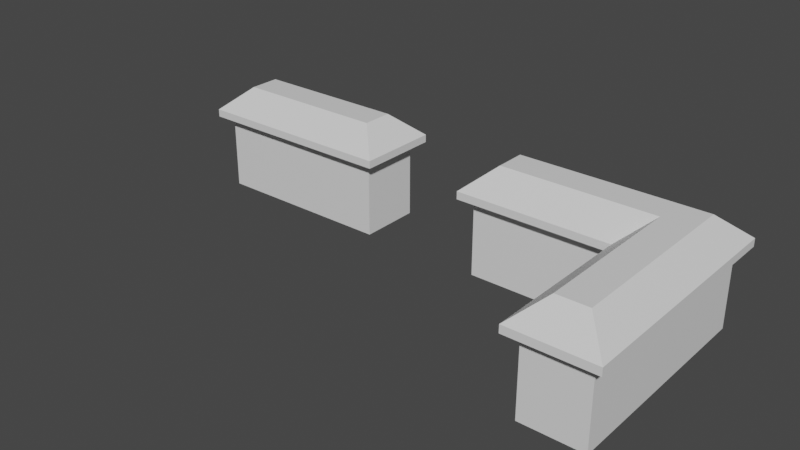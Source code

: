 # Source: Assets_1_DreamWorld.blend  (saved by Blender 3.3.6; exported with 4.5.12 LTS)
import bpy
from mathutils import Matrix  # noqa: F401  (used for matrix-valued properties, if any)

bpy.ops.wm.read_factory_settings(use_empty=True)
scene = bpy.context.scene
scene.name = 'Scene'

# ---- collections
col_collection = bpy.data.collections.new('Collection'); scene.collection.children.link(col_collection)

# ---- materials (node trees are filled in below, after node groups)
mat_material = bpy.data.materials.new('Material')
mat_material.alpha_threshold = 0.0
mat_material.use_transparent_shadow = False
mat_material.roughness = 0.5
mat_material.line_color = (0.0, 0.0, 0.0, 1.0)

# ---- material node trees
mat_material.use_nodes = True; mat_material.node_tree.nodes.clear()
_N = mat_material.node_tree.nodes; _L = mat_material.node_tree.links
n0 = _N.new('ShaderNodeOutputMaterial'); n0.name = 'Material Output'; n0.location = (300, 300)
n1 = _N.new('ShaderNodeBsdfPrincipled'); n1.name = 'Principled BSDF'; n1.location = (10, 300)
n1.distribution = 'GGX'
n1.subsurface_method = 'RANDOM_WALK_SKIN'
n1.inputs[3].default_value = 1.45
n1.inputs[27].default_value = (0.0, 0.0, 0.0, 1.0)
n1.inputs[28].default_value = 1.0
_L.new(n1.outputs[0], n0.inputs[0])
n0.is_active_output = True

# ---- world
world_world = bpy.data.worlds.new('World'); scene.world = world_world
world_world.use_nodes = True; world_world.node_tree.nodes.clear()
_N = world_world.node_tree.nodes; _L = world_world.node_tree.links
n0 = _N.new('ShaderNodeOutputWorld'); n0.name = 'World Output'; n0.location = (300, 300)
n1 = _N.new('ShaderNodeBackground'); n1.name = 'Background'; n1.location = (10, 300)
n1.inputs[0].default_value = (0.05088, 0.05088, 0.05088, 1.0)
_L.new(n1.outputs[0], n0.inputs[0])
n0.is_active_output = True
world_world.color = (0.05088, 0.05088, 0.05088)
world_world.use_sun_shadow = False
world_world.sun_shadow_jitter_overblur = 0.0

# ---- meshes
me_cube = bpy.data.meshes.new('Cube')
me_cube.from_pydata([(3.0, 1.0, 2.5), (3.0, 1.0, 0.0), (3.0, -1.0, 2.5), (3.0, -1.0, 0.0), (-3.0, 1.0, 2.5), (-3.0, 1.0, 0.0), (-3.0, -1.0, 2.5), (-3.0, -1.0, 0.0), (2.5, -0.5, 3.5), (-2.5, -0.5, 3.5), (2.5, 0.5, 3.5), (-2.5, 0.5, 3.5), (3.354, -1.354, 2.5), (-3.354, -1.354, 2.5), (3.354, 1.354, 2.5), (-3.354, 1.354, 2.5), (3.354, -1.354, 2.75), (-3.354, -1.354, 2.75), (3.354, 1.354, 2.75), (-3.354, 1.354, 2.75)], [], [(8, 9, 17, 16), (3, 2, 6, 7), (7, 6, 4, 5), (5, 1, 3, 7), (1, 0, 2, 3), (5, 4, 0, 1), (10, 11, 9, 8), (9, 11, 19, 17), (2, 0, 14, 12), (4, 6, 13, 15), (15, 13, 17, 19), (12, 14, 18, 16), (14, 15, 19, 18), (13, 12, 16, 17), (0, 4, 15, 14), (6, 2, 12, 13), (11, 10, 18, 19), (10, 8, 16, 18)])
_uv = me_cube.uv_layers.new(name='UVMap')
_uv.uv.foreach_set('vector', [0.625, 0.75, 0.875, 0.75, 0.875, 0.75, 0.625, 0.75, 0.375, 0.75, 0.625, 0.75, 0.625, 1.0, 0.375, 1.0, 0.375, 0.0, 0.625, 0.0, 0.625, 0.25, 0.375, 0.25, 0.125, 0.5, 0.375, 0.5, 0.375, 0.75, 0.125, 0.75, 0.375, 0.5, 0.625, 0.5, 0.625, 0.75, 0.375, 0.75, 0.375, 0.25, 0.625, 0.25, 0.625, 0.5, 0.375, 0.5, 0.625, 0.5, 0.875, 0.5, 0.875, 0.75, 0.625, 0.75, 0.875, 0.75, 0.875, 0.5, 0.875, 0.5, 0.875, 0.75, 0.625, 0.75, 0.625, 0.5, 0.625, 0.5, 0.625, 0.75, 0.625, 0.25, 0.625, 0.0, 0.625, 0.0, 0.625, 0.25, 0.625, 0.25, 0.625, 0.0, 0.625, 0.0, 0.625, 0.25, 0.625, 0.75, 0.625, 0.5, 0.625, 0.5, 0.625, 0.75, 0.625, 0.5, 0.625, 0.25, 0.625, 0.25, 0.625, 0.5, 0.625, 1.0, 0.625, 0.75, 0.625, 0.75, 0.625, 1.0, 0.625, 0.5, 0.625, 0.25, 0.625, 0.25, 0.625, 0.5, 0.625, 1.0, 0.625, 0.75, 0.625, 0.75, 0.625, 1.0, 0.875, 0.5, 0.625, 0.5, 0.625, 0.5, 0.875, 0.5, 0.625, 0.5, 0.625, 0.75, 0.625, 0.75, 0.625, 0.5])
me_cube.materials.append(mat_material)
me_cube.use_mirror_vertex_groups = False
me_cube.update()
me_cube_002 = bpy.data.meshes.new('Cube.002')
me_cube_002.from_pydata([(2.0, 1.0, 2.5), (2.0, 1.0, 0.0), (2.0, -1.0, 2.5), (2.0, -1.0, 0.0), (-3.0, 1.0, 2.5), (-3.0, 1.0, 0.0), (-3.0, -1.0, 2.5), (-3.0, -1.0, 0.0), (2.5, -0.5, 3.5), (-2.5, -0.5, 3.5), (2.5, 0.5, 3.5), (-2.5, 0.5, 3.5), (1.646, -1.354, 2.5), (-3.354, -1.354, 2.5), (1.646, 1.354, 2.5), (-3.354, 1.354, 2.5), (1.646, -1.354, 2.75), (-3.354, -1.354, 2.75), (1.646, 1.354, 2.75), (-3.354, 1.354, 2.75), (2.0, 1.0, 2.5), (2.0, 1.0, 0.0), (4.0, 1.0, 2.5), (4.0, 1.0, 0.0), (2.0, -6.0, 2.5), (2.0, -6.0, 0.0), (4.0, -6.0, 2.5), (4.0, -6.0, 0.0), (3.5, 0.5, 3.5), (3.5, -5.5, 3.5), (2.5, 0.5, 3.5), (2.5, -5.5, 3.5), (4.354, 1.354, 2.5), (4.354, -6.354, 2.5), (1.646, 1.354, 2.5), (1.646, -6.354, 2.5), (4.354, 1.354, 2.75), (4.354, -6.354, 2.75), (1.646, 1.354, 2.75), (1.646, -6.354, 2.75)], [], [(8, 9, 17, 16), (3, 2, 6, 7), (7, 6, 4, 5), (5, 1, 3, 7), (5, 4, 0, 1), (10, 11, 9, 8), (9, 11, 19, 17), (4, 6, 13, 15), (15, 13, 17, 19), (14, 15, 19, 18), (13, 12, 16, 17), (0, 4, 15, 14), (6, 2, 12, 13), (11, 10, 18, 19), (28, 29, 37, 36), (23, 22, 26, 27), (27, 26, 24, 25), (25, 21, 23, 27), (21, 20, 22, 23), (25, 24, 20, 21), (30, 31, 29, 28), (29, 31, 39, 37), (22, 20, 34, 32), (24, 26, 33, 35), (35, 33, 37, 39), (32, 34, 38, 36), (34, 35, 39, 38), (33, 32, 36, 37), (20, 24, 35, 34), (26, 22, 32, 33), (31, 30, 38, 39), (30, 28, 36, 38)])
_uv = me_cube_002.uv_layers.new(name='UVMap')
_uv.uv.foreach_set('vector', [0.625, 0.75, 0.875, 0.75, 0.875, 0.75, 0.625, 0.75, 0.375, 0.75, 0.625, 0.75, 0.625, 1.0, 0.375, 1.0, 0.375, 0.0, 0.625, 0.0, 0.625, 0.25, 0.375, 0.25, 0.125, 0.5, 0.375, 0.5, 0.375, 0.75, 0.125, 0.75, 0.375, 0.25, 0.625, 0.25, 0.625, 0.5, 0.375, 0.5, 0.625, 0.5, 0.875, 0.5, 0.875, 0.75, 0.625, 0.75, 0.875, 0.75, 0.875, 0.5, 0.875, 0.5, 0.875, 0.75, 0.625, 0.25, 0.625, 0.0, 0.625, 0.0, 0.625, 0.25, 0.625, 0.25, 0.625, 0.0, 0.625, 0.0, 0.625, 0.25, 0.625, 0.5, 0.625, 0.25, 0.625, 0.25, 0.625, 0.5, 0.625, 1.0, 0.625, 0.75, 0.625, 0.75, 0.625, 1.0, 0.625, 0.5, 0.625, 0.25, 0.625, 0.25, 0.625, 0.5, 0.625, 1.0, 0.625, 0.75, 0.625, 0.75, 0.625, 1.0, 0.875, 0.5, 0.625, 0.5, 0.625, 0.5, 0.875, 0.5, 0.625, 0.75, 0.875, 0.75, 0.875, 0.75, 0.625, 0.75, 0.375, 0.75, 0.625, 0.75, 0.625, 1.0, 0.375, 1.0, 0.375, 0.0, 0.625, 0.0, 0.625, 0.25, 0.375, 0.25, 0.125, 0.5, 0.375, 0.5, 0.375, 0.75, 0.125, 0.75, 0.375, 0.5, 0.625, 0.5, 0.625, 0.75, 0.375, 0.75, 0.375, 0.25, 0.625, 0.25, 0.625, 0.5, 0.375, 0.5, 0.625, 0.5, 0.875, 0.5, 0.875, 0.75, 0.625, 0.75, 0.875, 0.75, 0.875, 0.5, 0.875, 0.5, 0.875, 0.75, 0.625, 0.75, 0.625, 0.5, 0.625, 0.5, 0.625, 0.75, 0.625, 0.25, 0.625, 0.0, 0.625, 0.0, 0.625, 0.25, 0.625, 0.25, 0.625, 0.0, 0.625, 0.0, 0.625, 0.25, 0.625, 0.75, 0.625, 0.5, 0.625, 0.5, 0.625, 0.75, 0.625, 0.5, 0.625, 0.25, 0.625, 0.25, 0.625, 0.5, 0.625, 1.0, 0.625, 0.75, 0.625, 0.75, 0.625, 1.0, 0.625, 0.5, 0.625, 0.25, 0.625, 0.25, 0.625, 0.5, 0.625, 1.0, 0.625, 0.75, 0.625, 0.75, 0.625, 1.0, 0.875, 0.5, 0.625, 0.5, 0.625, 0.5, 0.875, 0.5, 0.625, 0.5, 0.625, 0.75, 0.625, 0.75, 0.625, 0.5])
me_cube_002.materials.append(mat_material)
me_cube_002.use_mirror_vertex_groups = False
me_cube_002.update()

# ---- objects
ob_house_basic = bpy.data.objects.new('House_Basic', me_cube)
ob_house_l = bpy.data.objects.new('House_L', me_cube_002)

# ---- transforms, parenting, visibility, modifiers, constraints
ob_house_basic.location = (0.0, 0.0, 0.0)
ob_house_basic.lock_rotations_4d = False
ob_house_basic.empty_display_type = 'ARROWS'
ob_house_basic.lineart.crease_threshold = 0.0
ob_house_l.location = (10.0, 0.0, 0.0)
ob_house_l.lock_rotations_4d = False
ob_house_l.empty_display_type = 'ARROWS'
ob_house_l.lineart.crease_threshold = 0.0

# ---- collection membership
col_collection.objects.link(ob_house_basic)
col_collection.objects.link(ob_house_l)

# ---- scene / render settings (as saved in the file)
scene.frame_start = 1; scene.frame_end = 250; scene.frame_set(1)
scene.render.engine = 'BLENDER_EEVEE_NEXT'
scene.cycles.sampling_pattern = 'TABULATED_SOBOL'
scene.cycles.use_light_tree = False
scene.view_settings.view_transform = 'Filmic'
bpy.context.view_layer.update()

# ---- added for rendering (the .blend has no active camera and no usable light): camera, sun
cam_auto = bpy.data.cameras.new('AutoCamera')
cam_auto.lens = 50.0
cam_auto.sensor_width = 36.0
cam_auto.clip_end = 1000.0
ob_auto_camera = bpy.data.objects.new('AutoCamera', cam_auto)
scene.collection.objects.link(ob_auto_camera)
ob_auto_camera.location = (23.6587, -24.2905, 16.277)
ob_auto_camera.rotation_euler = (1.09748, -7.21219e-08, 0.694738)
scene.camera = ob_auto_camera
light_auto_sun = bpy.data.lights.new('AutoSun', 'SUN')
light_auto_sun.energy = 3.0
light_auto_sun.angle = 0.0523599
ob_auto_sun = bpy.data.objects.new('AutoSun', light_auto_sun)
scene.collection.objects.link(ob_auto_sun)
ob_auto_sun.rotation_euler = (0.872665, 0.174533, 0.523599)
bpy.context.view_layer.update()
